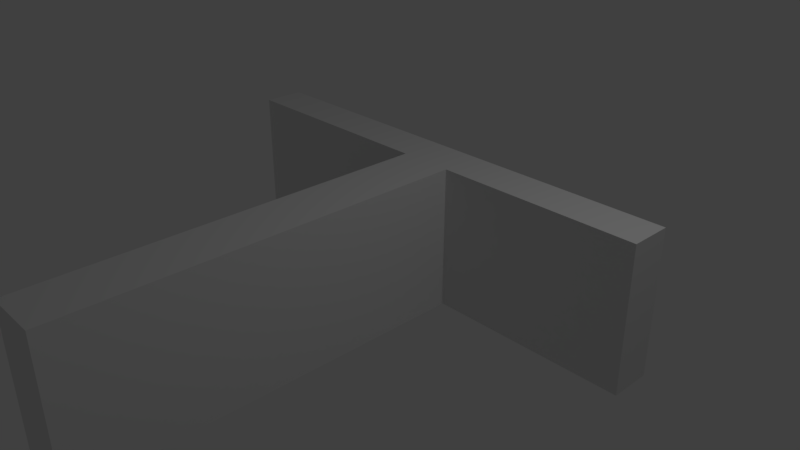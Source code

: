 # Source: Wall.blend  (saved by Blender 2.79.0; exported with 4.5.12 LTS)
import bpy
from mathutils import Matrix  # noqa: F401  (used for matrix-valued properties, if any)

bpy.ops.wm.read_factory_settings(use_empty=True)
scene = bpy.context.scene
scene.name = 'Scene'

# ---- collections
col_collection_1 = bpy.data.collections.new('Collection 1'); scene.collection.children.link(col_collection_1)

# ---- materials (node trees are filled in below, after node groups)
mat_material = bpy.data.materials.new('Material')
mat_material.alpha_threshold = 0.0
mat_material.use_transparent_shadow = False
mat_material.roughness = 0.5
mat_material.line_color = (0.0, 0.0, 0.0, 1.0)

# ---- material node trees

# ---- world
world_world = bpy.data.worlds.new('World'); scene.world = world_world
world_world.color = (0.05088, 0.05088, 0.05088)
world_world.use_sun_shadow = False
world_world.sun_shadow_jitter_overblur = 0.0
world_world.cycles.sampling_method = 'MANUAL'

# ---- cameras
cam_camera = bpy.data.cameras.new('Camera')
cam_camera.clip_end = 100.0
cam_camera.lens = 35.0
cam_camera.sensor_width = 32.0
cam_camera.sensor_height = 18.0
cam_camera.ortho_scale = 7.314
cam_camera.dof.focus_distance = 0.0
cam_camera.dof.aperture_fstop = 128.0

# ---- lights
light_lamp = bpy.data.lights.new('Lamp', 'POINT')
light_lamp.transmission_factor = 0.0
light_lamp.cutoff_distance = 30.0
light_lamp.energy = 100.0
light_lamp.shadow_buffer_clip_start = 1.001
light_lamp.shadow_soft_size = 0.1
light_lamp.shadow_maximum_resolution = 0.006
light_lamp.use_absolute_resolution = True

# ---- meshes
me_cube = bpy.data.meshes.new('Cube')
me_cube.from_pydata([(0.3733, 1.0, -1.0), (0.3733, -1.0, -1.0), (-0.3733, -1.0, -1.0), (-0.3733, 1.0, -1.0), (0.3733, 1.0, 1.0), (0.3733, -1.0, 1.0), (-0.3733, -1.0, 1.0), (-0.3733, 1.0, 1.0), (0.3733, -2.542, -1.0), (-0.3733, -2.542, -1.0), (0.3733, -2.542, 1.0), (-0.3733, -2.542, 1.0), (0.3733, -4.425, -1.0), (-0.3733, -4.425, -1.0), (0.3733, -4.425, 1.0), (-0.3733, -4.425, 1.0), (0.3733, 1.579, -1.0), (-0.3733, 1.579, -1.0), (0.3733, 1.579, 1.0), (-0.3733, 1.579, 1.0), (1.037, 1.0, -1.0), (1.037, 1.0, 1.0), (1.037, 1.579, -1.0), (1.037, 1.579, 1.0), (2.237, 1.0, -1.0), (2.237, 1.0, 1.0), (2.237, 1.579, -1.0), (2.237, 1.579, 1.0), (3.196, 1.0, -1.0), (3.196, 1.0, 1.0), (3.196, 1.579, -1.0), (3.196, 1.579, 1.0), (-1.756, 1.0, -1.0), (-1.756, 1.0, 1.0), (-1.756, 1.579, -1.0), (-1.756, 1.579, 1.0), (-3.467, 1.0, -1.0), (-3.467, 1.0, 1.0), (-3.467, 1.579, -1.0), (-3.467, 1.579, 1.0)], [], [(0, 1, 2, 3), (4, 7, 6, 5), (0, 4, 5, 1), (2, 1, 8, 9), (2, 6, 7, 3), (0, 3, 17, 16), (11, 9, 13, 15), (5, 6, 11, 10), (6, 2, 9, 11), (1, 5, 10, 8), (12, 14, 15, 13), (9, 8, 12, 13), (10, 11, 15, 14), (8, 10, 14, 12), (18, 16, 17, 19), (18, 4, 21, 23), (7, 4, 18, 19), (17, 3, 32, 34), (21, 20, 24, 25), (4, 0, 20, 21), (0, 16, 22, 20), (16, 18, 23, 22), (27, 25, 29, 31), (23, 21, 25, 27), (22, 23, 27, 26), (20, 22, 26, 24), (29, 28, 30, 31), (26, 27, 31, 30), (24, 26, 30, 28), (25, 24, 28, 29), (33, 35, 39, 37), (19, 17, 34, 35), (7, 19, 35, 33), (3, 7, 33, 32), (36, 37, 39, 38), (35, 34, 38, 39), (34, 32, 36, 38), (32, 33, 37, 36)])
me_cube.materials.append(mat_material)
me_cube.use_remesh_preserve_volume = False
me_cube.use_remesh_preserve_attributes = False
me_cube.use_mirror_vertex_groups = False
me_cube.update()

# ---- objects
ob_wall = bpy.data.objects.new('Wall', me_cube)
ob_lamp = bpy.data.objects.new('Lamp', light_lamp)
ob_camera = bpy.data.objects.new('Camera', cam_camera)

# ---- transforms, parenting, visibility, modifiers, constraints
ob_wall.location = (0.0, 0.0, 0.0)
ob_wall.lock_rotations_4d = False
ob_wall.empty_display_type = 'ARROWS'
ob_wall.lineart.crease_threshold = 0.0
ob_lamp.location = (4.076, 1.005, 5.904)
ob_lamp.rotation_euler = (0.6503, 0.05522, 1.866)
ob_lamp.lock_rotations_4d = False
ob_lamp.empty_display_type = 'ARROWS'
ob_lamp.color = (0.0, 0.0, 0.0, 0.0)
ob_lamp.lineart.crease_threshold = 0.0
ob_camera.location = (7.481, -6.508, 5.344)
ob_camera.rotation_euler = (1.109, 0.0, 0.8149)
ob_camera.lock_rotations_4d = False
ob_camera.empty_display_type = 'ARROWS'
ob_camera.color = (0.0, 0.0, 0.0, 0.0)
ob_camera.display_type = 'WIRE'
ob_camera.lineart.crease_threshold = 0.0

# ---- collection membership
col_collection_1.objects.link(ob_wall)
col_collection_1.objects.link(ob_lamp)
col_collection_1.objects.link(ob_camera)

# ---- scene / render settings (as saved in the file)
scene.camera = ob_camera
scene.frame_start = 1; scene.frame_end = 250; scene.frame_set(1)
scene.render.engine = 'BLENDER_EEVEE_NEXT'
scene.render.resolution_percentage = 50
scene.render.dither_intensity = 0.0
scene.cycles.use_denoising = False
scene.cycles.samples = 128
scene.cycles.sampling_pattern = 'TABULATED_SOBOL'
scene.cycles.use_adaptive_sampling = False
scene.cycles.use_light_tree = False
scene.cycles.blur_glossy = 0.0
scene.cycles.sample_clamp_indirect = 0.0
scene.view_settings.view_transform = 'Standard'
bpy.context.view_layer.update()
